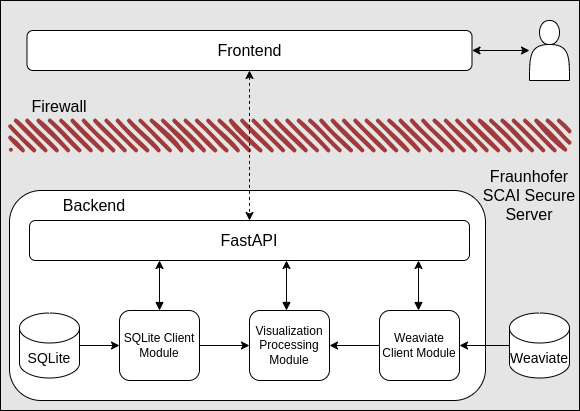

The diagram above was exported from draw.io. Its source (the exported page's mxGraphModel, read from the mxfile embedded in the PNG):
<mxGraphModel dx="1136" dy="450" grid="1" gridSize="10" guides="1" tooltips="1" connect="1" arrows="1" fold="1" page="1" pageScale="1" pageWidth="583" pageHeight="413" math="0" shadow="0">
  <root>
    <mxCell id="0" />
    <mxCell id="1" parent="0" />
    <mxCell id="37" value="" style="rounded=0;whiteSpace=wrap;html=1;fillColor=#1A1A1A;strokeColor=#FFFFFF;" parent="1" vertex="1">
      <mxGeometry x="1" width="579" height="410" as="geometry" />
    </mxCell>
    <mxCell id="2" value="" style="rounded=1;whiteSpace=wrap;html=1;fillColor=#000000;strokeColor=#FFFFFF;" parent="1" vertex="1">
      <mxGeometry x="10" y="190" width="476" height="210" as="geometry" />
    </mxCell>
    <mxCell id="3" value="&lt;font style=&quot;background-color: rgb(0, 0, 0); font-size: 16px;&quot; color=&quot;#ffffff&quot;&gt;FastAPI&lt;/font&gt;" style="rounded=1;whiteSpace=wrap;html=1;strokeColor=#FFFFFF;fillColor=#000000;" parent="1" vertex="1">
      <mxGeometry x="30" y="220" width="440" height="40" as="geometry" />
    </mxCell>
    <mxCell id="5" value="&lt;span style=&quot;background-color: rgb(0, 0, 0);&quot;&gt;&lt;font style=&quot;font-size: 14px;&quot; color=&quot;#ffffff&quot;&gt;Weaviate&lt;/font&gt;&lt;/span&gt;" style="shape=cylinder3;whiteSpace=wrap;html=1;boundedLbl=1;backgroundOutline=1;size=15;strokeColor=#FFFFFF;fillColor=#000000;" parent="1" vertex="1">
      <mxGeometry x="510" y="312.5" width="60" height="65" as="geometry" />
    </mxCell>
    <mxCell id="18" style="edgeStyle=none;html=1;exitX=1;exitY=0.5;exitDx=0;exitDy=0;entryX=0;entryY=0.5;entryDx=0;entryDy=0;strokeColor=#FFFFFF;" parent="1" source="7" target="12" edge="1">
      <mxGeometry relative="1" as="geometry" />
    </mxCell>
    <mxCell id="7" value="&lt;font style=&quot;background-color: rgb(0, 0, 0);&quot; color=&quot;#ffffff&quot;&gt;SQLite Client Module&lt;/font&gt;" style="rounded=1;whiteSpace=wrap;html=1;fillColor=#000000;strokeColor=#FFFFFF;" parent="1" vertex="1">
      <mxGeometry x="120" y="310" width="80" height="70" as="geometry" />
    </mxCell>
    <mxCell id="20" style="edgeStyle=none;html=1;exitX=0;exitY=0.5;exitDx=0;exitDy=0;entryX=1;entryY=0.5;entryDx=0;entryDy=0;strokeColor=#FFFFFF;" parent="1" source="11" target="12" edge="1">
      <mxGeometry relative="1" as="geometry" />
    </mxCell>
    <mxCell id="22" style="edgeStyle=none;html=1;exitX=1;exitY=0.5;exitDx=0;exitDy=0;strokeColor=#FFFFFF;startArrow=classic;startFill=1;endArrow=none;endFill=0;" parent="1" source="11" target="5" edge="1">
      <mxGeometry relative="1" as="geometry" />
    </mxCell>
    <mxCell id="11" value="&lt;font style=&quot;background-color: rgb(0, 0, 0);&quot; color=&quot;#ffffff&quot;&gt;Weaviate Client Module&lt;/font&gt;" style="rounded=1;whiteSpace=wrap;html=1;fillColor=#000000;strokeColor=#FFFFFF;" parent="1" vertex="1">
      <mxGeometry x="380" y="310" width="80" height="70" as="geometry" />
    </mxCell>
    <mxCell id="12" value="&lt;font style=&quot;background-color: rgb(0, 0, 0);&quot; color=&quot;#ffffff&quot;&gt;Visualization Processing Module&lt;/font&gt;" style="rounded=1;whiteSpace=wrap;html=1;fillColor=#000000;strokeColor=#FFFFFF;" parent="1" vertex="1">
      <mxGeometry x="250" y="310" width="80" height="70" as="geometry" />
    </mxCell>
    <mxCell id="15" style="edgeStyle=none;html=1;exitX=1;exitY=0.5;exitDx=0;exitDy=0;exitPerimeter=0;entryX=0;entryY=0.5;entryDx=0;entryDy=0;strokeColor=#FFFFFF;" parent="1" source="13" target="7" edge="1">
      <mxGeometry relative="1" as="geometry" />
    </mxCell>
    <mxCell id="13" value="&lt;span style=&quot;background-color: rgb(0, 0, 0);&quot;&gt;&lt;font style=&quot;font-size: 14px;&quot; color=&quot;#ffffff&quot;&gt;SQLite&lt;/font&gt;&lt;/span&gt;" style="shape=cylinder3;whiteSpace=wrap;html=1;boundedLbl=1;backgroundOutline=1;size=15;strokeColor=#FFFFFF;fillColor=#000000;" parent="1" vertex="1">
      <mxGeometry x="20" y="312.5" width="60" height="65" as="geometry" />
    </mxCell>
    <mxCell id="24" style="edgeStyle=none;html=1;exitX=0.5;exitY=0;exitDx=0;exitDy=0;entryX=0.295;entryY=0.991;entryDx=0;entryDy=0;entryPerimeter=0;strokeColor=#FFFFFF;startArrow=block;startFill=1;" parent="1" edge="1">
      <mxGeometry relative="1" as="geometry">
        <mxPoint x="160" y="310" as="sourcePoint" />
        <mxPoint x="160" y="260" as="targetPoint" />
      </mxGeometry>
    </mxCell>
    <mxCell id="25" style="edgeStyle=none;html=1;exitX=0.5;exitY=0;exitDx=0;exitDy=0;entryX=0.295;entryY=0.991;entryDx=0;entryDy=0;entryPerimeter=0;strokeColor=#FFFFFF;startArrow=block;startFill=1;" parent="1" edge="1">
      <mxGeometry relative="1" as="geometry">
        <mxPoint x="287" y="310" as="sourcePoint" />
        <mxPoint x="287" y="260" as="targetPoint" />
      </mxGeometry>
    </mxCell>
    <mxCell id="26" style="edgeStyle=none;html=1;exitX=0.5;exitY=0;exitDx=0;exitDy=0;entryX=0.295;entryY=0.991;entryDx=0;entryDy=0;entryPerimeter=0;strokeColor=#FFFFFF;startArrow=block;startFill=1;" parent="1" edge="1">
      <mxGeometry relative="1" as="geometry">
        <mxPoint x="419" y="310" as="sourcePoint" />
        <mxPoint x="419" y="260" as="targetPoint" />
      </mxGeometry>
    </mxCell>
    <mxCell id="28" value="&lt;font style=&quot;background-color: rgb(0, 0, 0); font-size: 16px;&quot; color=&quot;#ffffff&quot;&gt;Backend&lt;/font&gt;" style="text;html=1;align=center;verticalAlign=middle;whiteSpace=wrap;rounded=0;" parent="1" vertex="1">
      <mxGeometry x="60" y="190" width="70" height="30" as="geometry" />
    </mxCell>
    <mxCell id="29" value="" style="rounded=1;whiteSpace=wrap;html=1;strokeWidth=1;fillWeight=4;hachureGap=8;hachureAngle=45;fillColor=#FF9999;sketch=1;strokeColor=none;" parent="1" vertex="1">
      <mxGeometry x="10" y="120" width="560" height="30" as="geometry" />
    </mxCell>
    <mxCell id="30" value="&lt;font style=&quot;font-size: 16px; background-color: rgb(26, 26, 26);&quot; color=&quot;#ffffff&quot;&gt;Fraunhofer SCAI Secure Server&lt;/font&gt;" style="text;html=1;align=center;verticalAlign=middle;whiteSpace=wrap;rounded=0;" parent="1" vertex="1">
      <mxGeometry x="480" y="159" width="100" height="71" as="geometry" />
    </mxCell>
    <mxCell id="33" style="edgeStyle=none;html=1;exitX=0.5;exitY=1;exitDx=0;exitDy=0;entryX=0.5;entryY=0;entryDx=0;entryDy=0;strokeColor=#FFFFFF;startArrow=classic;startFill=1;jumpStyle=none;dashed=1;" parent="1" source="31" target="3" edge="1">
      <mxGeometry relative="1" as="geometry" />
    </mxCell>
    <mxCell id="31" value="&lt;font style=&quot;background-color: rgb(0, 0, 0); font-size: 16px;&quot; color=&quot;#ffffff&quot;&gt;Frontend&lt;/font&gt;" style="rounded=1;whiteSpace=wrap;html=1;strokeColor=#FFFFFF;fillColor=#000000;" parent="1" vertex="1">
      <mxGeometry x="27.5" y="30" width="445" height="40" as="geometry" />
    </mxCell>
    <mxCell id="39" value="" style="edgeStyle=none;html=1;strokeColor=#FFFFFF;startArrow=classic;startFill=1;" parent="1" source="38" target="31" edge="1">
      <mxGeometry relative="1" as="geometry" />
    </mxCell>
    <mxCell id="38" value="" style="shape=actor;whiteSpace=wrap;html=1;fillColor=#000000;strokeColor=#FFFFFF;" parent="1" vertex="1">
      <mxGeometry x="530" y="20" width="40" height="60" as="geometry" />
    </mxCell>
    <mxCell id="40" value="&lt;font style=&quot;font-size: 16px; background-color: rgb(26, 26, 26);&quot; color=&quot;#ffffff&quot;&gt;Firewall&lt;/font&gt;" style="text;html=1;align=center;verticalAlign=middle;whiteSpace=wrap;rounded=0;" parent="1" vertex="1">
      <mxGeometry x="10" y="70" width="100" height="71" as="geometry" />
    </mxCell>
  </root>
</mxGraphModel>